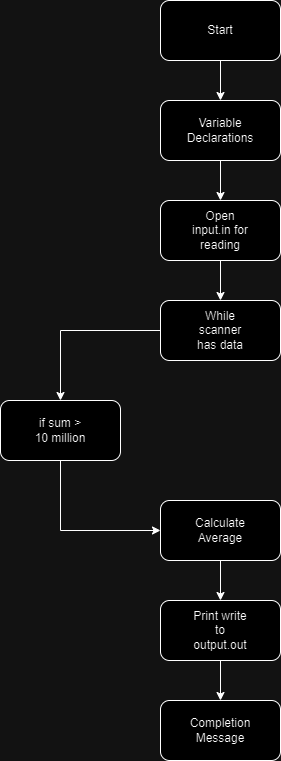

The diagram above was exported from draw.io. Its source (the exported page's mxGraphModel, read from the mxfile embedded in the PNG):
<mxGraphModel dx="472" dy="780" grid="1" gridSize="10" guides="1" tooltips="1" connect="1" arrows="1" fold="1" page="1" pageScale="1" pageWidth="850" pageHeight="1100" math="0" shadow="0">
  <root>
    <mxCell id="0" />
    <mxCell id="1" parent="0" />
    <mxCell id="oRwTiBhRduaK2-V26PwW-20" style="edgeStyle=orthogonalEdgeStyle;rounded=0;orthogonalLoop=1;jettySize=auto;html=1;entryX=0.5;entryY=0;entryDx=0;entryDy=0;" edge="1" parent="1" source="oRwTiBhRduaK2-V26PwW-1" target="oRwTiBhRduaK2-V26PwW-3">
      <mxGeometry relative="1" as="geometry" />
    </mxCell>
    <mxCell id="oRwTiBhRduaK2-V26PwW-1" value="" style="rounded=1;whiteSpace=wrap;html=1;" vertex="1" parent="1">
      <mxGeometry x="200" y="80" width="120" height="60" as="geometry" />
    </mxCell>
    <mxCell id="oRwTiBhRduaK2-V26PwW-2" value="Start" style="text;html=1;strokeColor=none;fillColor=none;align=center;verticalAlign=middle;whiteSpace=wrap;rounded=0;" vertex="1" parent="1">
      <mxGeometry x="230" y="95" width="60" height="30" as="geometry" />
    </mxCell>
    <mxCell id="oRwTiBhRduaK2-V26PwW-21" style="edgeStyle=orthogonalEdgeStyle;rounded=0;orthogonalLoop=1;jettySize=auto;html=1;entryX=0.5;entryY=0;entryDx=0;entryDy=0;" edge="1" parent="1" source="oRwTiBhRduaK2-V26PwW-3" target="oRwTiBhRduaK2-V26PwW-5">
      <mxGeometry relative="1" as="geometry" />
    </mxCell>
    <mxCell id="oRwTiBhRduaK2-V26PwW-3" value="" style="rounded=1;whiteSpace=wrap;html=1;" vertex="1" parent="1">
      <mxGeometry x="200" y="180" width="120" height="60" as="geometry" />
    </mxCell>
    <mxCell id="oRwTiBhRduaK2-V26PwW-4" value="Variable Declarations" style="text;html=1;strokeColor=none;fillColor=none;align=center;verticalAlign=middle;whiteSpace=wrap;rounded=0;" vertex="1" parent="1">
      <mxGeometry x="230" y="195" width="60" height="30" as="geometry" />
    </mxCell>
    <mxCell id="oRwTiBhRduaK2-V26PwW-22" style="edgeStyle=orthogonalEdgeStyle;rounded=0;orthogonalLoop=1;jettySize=auto;html=1;entryX=0.5;entryY=0;entryDx=0;entryDy=0;" edge="1" parent="1" source="oRwTiBhRduaK2-V26PwW-5" target="oRwTiBhRduaK2-V26PwW-7">
      <mxGeometry relative="1" as="geometry" />
    </mxCell>
    <mxCell id="oRwTiBhRduaK2-V26PwW-5" value="" style="rounded=1;whiteSpace=wrap;html=1;" vertex="1" parent="1">
      <mxGeometry x="200" y="280" width="120" height="60" as="geometry" />
    </mxCell>
    <mxCell id="oRwTiBhRduaK2-V26PwW-6" value="Open input.in for reading" style="text;html=1;strokeColor=none;fillColor=none;align=center;verticalAlign=middle;whiteSpace=wrap;rounded=0;" vertex="1" parent="1">
      <mxGeometry x="230" y="295" width="60" height="30" as="geometry" />
    </mxCell>
    <mxCell id="oRwTiBhRduaK2-V26PwW-23" style="edgeStyle=orthogonalEdgeStyle;rounded=0;orthogonalLoop=1;jettySize=auto;html=1;entryX=0.5;entryY=0;entryDx=0;entryDy=0;" edge="1" parent="1" source="oRwTiBhRduaK2-V26PwW-7" target="oRwTiBhRduaK2-V26PwW-9">
      <mxGeometry relative="1" as="geometry" />
    </mxCell>
    <mxCell id="oRwTiBhRduaK2-V26PwW-7" value="" style="rounded=1;whiteSpace=wrap;html=1;" vertex="1" parent="1">
      <mxGeometry x="200" y="380" width="120" height="60" as="geometry" />
    </mxCell>
    <mxCell id="oRwTiBhRduaK2-V26PwW-8" value="While scanner has data" style="text;html=1;strokeColor=none;fillColor=none;align=center;verticalAlign=middle;whiteSpace=wrap;rounded=0;" vertex="1" parent="1">
      <mxGeometry x="230" y="395" width="60" height="30" as="geometry" />
    </mxCell>
    <mxCell id="oRwTiBhRduaK2-V26PwW-24" style="edgeStyle=orthogonalEdgeStyle;rounded=0;orthogonalLoop=1;jettySize=auto;html=1;entryX=0;entryY=0.5;entryDx=0;entryDy=0;" edge="1" parent="1" source="oRwTiBhRduaK2-V26PwW-9" target="oRwTiBhRduaK2-V26PwW-14">
      <mxGeometry relative="1" as="geometry">
        <Array as="points">
          <mxPoint x="100" y="610" />
        </Array>
      </mxGeometry>
    </mxCell>
    <mxCell id="oRwTiBhRduaK2-V26PwW-9" value="" style="rounded=1;whiteSpace=wrap;html=1;" vertex="1" parent="1">
      <mxGeometry x="40" y="480" width="120" height="60" as="geometry" />
    </mxCell>
    <mxCell id="oRwTiBhRduaK2-V26PwW-10" value="if sum &amp;gt; 10 million" style="text;html=1;strokeColor=none;fillColor=none;align=center;verticalAlign=middle;whiteSpace=wrap;rounded=0;" vertex="1" parent="1">
      <mxGeometry x="70" y="495" width="60" height="30" as="geometry" />
    </mxCell>
    <mxCell id="oRwTiBhRduaK2-V26PwW-25" style="edgeStyle=orthogonalEdgeStyle;rounded=0;orthogonalLoop=1;jettySize=auto;html=1;entryX=0.5;entryY=0;entryDx=0;entryDy=0;" edge="1" parent="1" source="oRwTiBhRduaK2-V26PwW-14" target="oRwTiBhRduaK2-V26PwW-16">
      <mxGeometry relative="1" as="geometry" />
    </mxCell>
    <mxCell id="oRwTiBhRduaK2-V26PwW-14" value="" style="rounded=1;whiteSpace=wrap;html=1;" vertex="1" parent="1">
      <mxGeometry x="200" y="580" width="120" height="60" as="geometry" />
    </mxCell>
    <mxCell id="oRwTiBhRduaK2-V26PwW-15" value="Calculate Average" style="text;html=1;strokeColor=none;fillColor=none;align=center;verticalAlign=middle;whiteSpace=wrap;rounded=0;" vertex="1" parent="1">
      <mxGeometry x="230" y="595" width="60" height="30" as="geometry" />
    </mxCell>
    <mxCell id="oRwTiBhRduaK2-V26PwW-26" style="edgeStyle=orthogonalEdgeStyle;rounded=0;orthogonalLoop=1;jettySize=auto;html=1;entryX=0.5;entryY=0;entryDx=0;entryDy=0;" edge="1" parent="1" source="oRwTiBhRduaK2-V26PwW-16" target="oRwTiBhRduaK2-V26PwW-18">
      <mxGeometry relative="1" as="geometry" />
    </mxCell>
    <mxCell id="oRwTiBhRduaK2-V26PwW-16" value="" style="rounded=1;whiteSpace=wrap;html=1;" vertex="1" parent="1">
      <mxGeometry x="200" y="680" width="120" height="60" as="geometry" />
    </mxCell>
    <mxCell id="oRwTiBhRduaK2-V26PwW-17" value="Print write to output.out" style="text;html=1;strokeColor=none;fillColor=none;align=center;verticalAlign=middle;whiteSpace=wrap;rounded=0;" vertex="1" parent="1">
      <mxGeometry x="230" y="695" width="60" height="30" as="geometry" />
    </mxCell>
    <mxCell id="oRwTiBhRduaK2-V26PwW-18" value="" style="rounded=1;whiteSpace=wrap;html=1;" vertex="1" parent="1">
      <mxGeometry x="200" y="780" width="120" height="60" as="geometry" />
    </mxCell>
    <mxCell id="oRwTiBhRduaK2-V26PwW-19" value="Completion Message" style="text;html=1;strokeColor=none;fillColor=none;align=center;verticalAlign=middle;whiteSpace=wrap;rounded=0;" vertex="1" parent="1">
      <mxGeometry x="230" y="795" width="60" height="30" as="geometry" />
    </mxCell>
  </root>
</mxGraphModel>